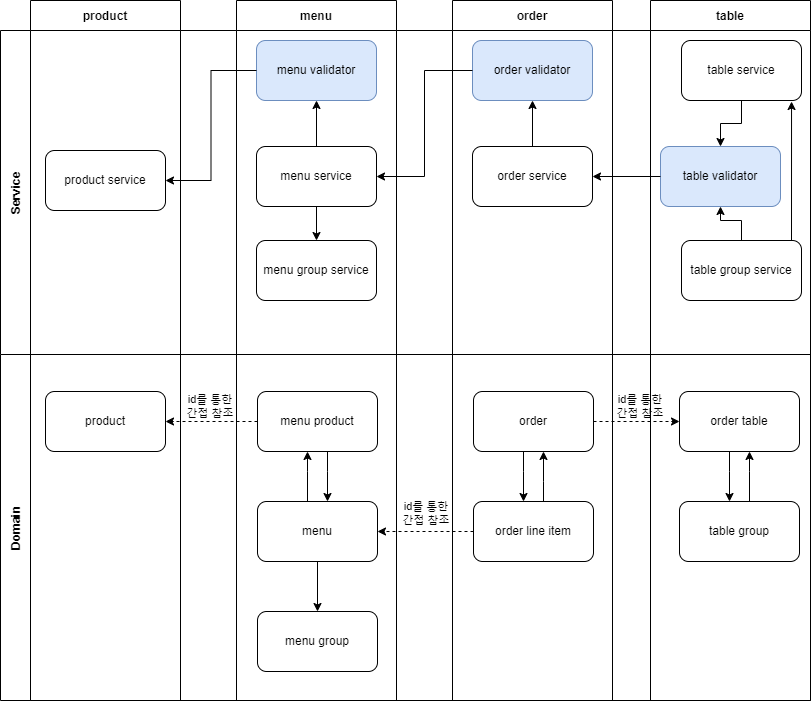

The diagram above was exported from draw.io. Its source (the exported page's mxGraphModel, read from the mxfile embedded in the PNG):
<mxGraphModel dx="1422" dy="737" grid="1" gridSize="10" guides="1" tooltips="1" connect="1" arrows="1" fold="1" page="1" pageScale="1" pageWidth="827" pageHeight="1169" math="0" shadow="0">
  <root>
    <mxCell id="0" />
    <mxCell id="1" parent="0" />
    <mxCell id="kb4d2XG5QEE7HcdcS6Av-1" value="Service" style="swimlane;horizontal=0;startSize=30;" parent="1" vertex="1">
      <mxGeometry x="10" y="40" width="810" height="324" as="geometry" />
    </mxCell>
    <mxCell id="kb4d2XG5QEE7HcdcS6Av-15" value="Domain" style="swimlane;horizontal=0;startSize=30;" parent="1" vertex="1">
      <mxGeometry x="10" y="364" width="810" height="346" as="geometry" />
    </mxCell>
    <mxCell id="086vZjaMepFBeF5766Wq-14" value="id를 통한&lt;br style=&quot;font-size: 11px;&quot;&gt;간접 참조" style="text;html=1;strokeColor=none;fillColor=none;align=center;verticalAlign=middle;whiteSpace=wrap;rounded=0;shadow=0;fontSize=11;" parent="kb4d2XG5QEE7HcdcS6Av-15" vertex="1">
      <mxGeometry x="610" y="37" width="60" height="30" as="geometry" />
    </mxCell>
    <mxCell id="BeIV-ix0rHSHWgWCN1-8-1" value="" style="edgeStyle=orthogonalEdgeStyle;rounded=0;orthogonalLoop=1;jettySize=auto;html=1;dashed=1;strokeColor=#000000;" parent="1" source="kb4d2XG5QEE7HcdcS6Av-19" target="kb4d2XG5QEE7HcdcS6Av-16" edge="1">
      <mxGeometry relative="1" as="geometry" />
    </mxCell>
    <mxCell id="1Wsay8VpSmAyeikexxA2-1" value="" style="edgeStyle=orthogonalEdgeStyle;rounded=0;orthogonalLoop=1;jettySize=auto;html=1;" parent="1" source="kb4d2XG5QEE7HcdcS6Av-19" target="kb4d2XG5QEE7HcdcS6Av-22" edge="1">
      <mxGeometry relative="1" as="geometry">
        <Array as="points">
          <mxPoint x="337" y="481" />
          <mxPoint x="337" y="481" />
        </Array>
      </mxGeometry>
    </mxCell>
    <mxCell id="kb4d2XG5QEE7HcdcS6Av-19" value="menu product" style="rounded=1;whiteSpace=wrap;html=1;" parent="1" vertex="1">
      <mxGeometry x="267" y="401" width="120" height="60" as="geometry" />
    </mxCell>
    <mxCell id="1Wsay8VpSmAyeikexxA2-2" value="" style="edgeStyle=orthogonalEdgeStyle;rounded=0;orthogonalLoop=1;jettySize=auto;html=1;" parent="1" source="kb4d2XG5QEE7HcdcS6Av-22" target="kb4d2XG5QEE7HcdcS6Av-19" edge="1">
      <mxGeometry relative="1" as="geometry">
        <Array as="points">
          <mxPoint x="317" y="481" />
          <mxPoint x="317" y="481" />
        </Array>
      </mxGeometry>
    </mxCell>
    <mxCell id="uXFlHBqgjnoVLI6kQ5b6-1" value="" style="edgeStyle=orthogonalEdgeStyle;rounded=0;orthogonalLoop=1;jettySize=auto;html=1;" parent="1" source="kb4d2XG5QEE7HcdcS6Av-22" target="kb4d2XG5QEE7HcdcS6Av-23" edge="1">
      <mxGeometry relative="1" as="geometry" />
    </mxCell>
    <mxCell id="kb4d2XG5QEE7HcdcS6Av-22" value="menu" style="rounded=1;whiteSpace=wrap;html=1;" parent="1" vertex="1">
      <mxGeometry x="267" y="511" width="120" height="60" as="geometry" />
    </mxCell>
    <mxCell id="kb4d2XG5QEE7HcdcS6Av-23" value="menu group" style="rounded=1;whiteSpace=wrap;html=1;" parent="1" vertex="1">
      <mxGeometry x="267" y="621" width="120" height="60" as="geometry" />
    </mxCell>
    <mxCell id="UUAnphAszCIL9UKSLvLL-1" value="" style="edgeStyle=orthogonalEdgeStyle;rounded=0;orthogonalLoop=1;jettySize=auto;html=1;" parent="1" source="kb4d2XG5QEE7HcdcS6Av-26" target="kb4d2XG5QEE7HcdcS6Av-29" edge="1">
      <mxGeometry relative="1" as="geometry">
        <Array as="points">
          <mxPoint x="533" y="481" />
          <mxPoint x="533" y="481" />
        </Array>
      </mxGeometry>
    </mxCell>
    <mxCell id="n0RYS7ReumnPKj7oV32t-1" value="" style="edgeStyle=orthogonalEdgeStyle;rounded=0;orthogonalLoop=1;jettySize=auto;html=1;dashed=1;" parent="1" source="kb4d2XG5QEE7HcdcS6Av-26" target="kb4d2XG5QEE7HcdcS6Av-31" edge="1">
      <mxGeometry relative="1" as="geometry" />
    </mxCell>
    <mxCell id="kb4d2XG5QEE7HcdcS6Av-26" value="order" style="rounded=1;whiteSpace=wrap;html=1;" parent="1" vertex="1">
      <mxGeometry x="483" y="401" width="120" height="60" as="geometry" />
    </mxCell>
    <mxCell id="LMvLnS4pm-TTEC3wpZ2R-1" value="" style="edgeStyle=orthogonalEdgeStyle;rounded=0;orthogonalLoop=1;jettySize=auto;html=1;dashed=1;" parent="1" source="kb4d2XG5QEE7HcdcS6Av-29" target="kb4d2XG5QEE7HcdcS6Av-22" edge="1">
      <mxGeometry relative="1" as="geometry" />
    </mxCell>
    <mxCell id="UUAnphAszCIL9UKSLvLL-2" value="" style="edgeStyle=orthogonalEdgeStyle;rounded=0;orthogonalLoop=1;jettySize=auto;html=1;" parent="1" source="kb4d2XG5QEE7HcdcS6Av-29" target="kb4d2XG5QEE7HcdcS6Av-26" edge="1">
      <mxGeometry relative="1" as="geometry">
        <Array as="points">
          <mxPoint x="553" y="491" />
          <mxPoint x="553" y="491" />
        </Array>
      </mxGeometry>
    </mxCell>
    <mxCell id="kb4d2XG5QEE7HcdcS6Av-29" value="order line item" style="rounded=1;whiteSpace=wrap;html=1;" parent="1" vertex="1">
      <mxGeometry x="483" y="511" width="120" height="60" as="geometry" />
    </mxCell>
    <mxCell id="DL7n3EKyVvytV1IQ2iJB-1" value="" style="edgeStyle=orthogonalEdgeStyle;rounded=0;orthogonalLoop=1;jettySize=auto;html=1;" parent="1" source="kb4d2XG5QEE7HcdcS6Av-31" target="kb4d2XG5QEE7HcdcS6Av-33" edge="1">
      <mxGeometry relative="1" as="geometry">
        <Array as="points">
          <mxPoint x="739" y="481" />
          <mxPoint x="739" y="481" />
        </Array>
      </mxGeometry>
    </mxCell>
    <mxCell id="kb4d2XG5QEE7HcdcS6Av-31" value="order table" style="rounded=1;whiteSpace=wrap;html=1;" parent="1" vertex="1">
      <mxGeometry x="689" y="401" width="120" height="60" as="geometry" />
    </mxCell>
    <mxCell id="DL7n3EKyVvytV1IQ2iJB-2" value="" style="edgeStyle=orthogonalEdgeStyle;rounded=0;orthogonalLoop=1;jettySize=auto;html=1;" parent="1" source="kb4d2XG5QEE7HcdcS6Av-33" target="kb4d2XG5QEE7HcdcS6Av-31" edge="1">
      <mxGeometry relative="1" as="geometry">
        <Array as="points">
          <mxPoint x="759" y="481" />
          <mxPoint x="759" y="481" />
        </Array>
      </mxGeometry>
    </mxCell>
    <mxCell id="kb4d2XG5QEE7HcdcS6Av-33" value="table group" style="rounded=1;whiteSpace=wrap;html=1;" parent="1" vertex="1">
      <mxGeometry x="689" y="511" width="120" height="60" as="geometry" />
    </mxCell>
    <mxCell id="oOQiMwNSgpU63Kk07XZG-2" value="menu" style="swimlane;startSize=30;" parent="1" vertex="1">
      <mxGeometry x="246" y="10" width="160" height="700" as="geometry" />
    </mxCell>
    <mxCell id="086vZjaMepFBeF5766Wq-5" value="" style="edgeStyle=orthogonalEdgeStyle;rounded=0;orthogonalLoop=1;jettySize=auto;html=1;fontSize=11;strokeColor=#000000;" parent="oOQiMwNSgpU63Kk07XZG-2" source="kb4d2XG5QEE7HcdcS6Av-6" target="086vZjaMepFBeF5766Wq-3" edge="1">
      <mxGeometry relative="1" as="geometry" />
    </mxCell>
    <mxCell id="086vZjaMepFBeF5766Wq-11" value="" style="edgeStyle=orthogonalEdgeStyle;rounded=0;orthogonalLoop=1;jettySize=auto;html=1;fontSize=11;strokeColor=#000000;" parent="oOQiMwNSgpU63Kk07XZG-2" source="kb4d2XG5QEE7HcdcS6Av-6" target="kb4d2XG5QEE7HcdcS6Av-5" edge="1">
      <mxGeometry relative="1" as="geometry" />
    </mxCell>
    <mxCell id="kb4d2XG5QEE7HcdcS6Av-6" value="menu service" style="rounded=1;whiteSpace=wrap;html=1;" parent="oOQiMwNSgpU63Kk07XZG-2" vertex="1">
      <mxGeometry x="20" y="146" width="120" height="60" as="geometry" />
    </mxCell>
    <mxCell id="086vZjaMepFBeF5766Wq-3" value="menu group service" style="rounded=1;whiteSpace=wrap;html=1;" parent="oOQiMwNSgpU63Kk07XZG-2" vertex="1">
      <mxGeometry x="20" y="240" width="120" height="60" as="geometry" />
    </mxCell>
    <mxCell id="kb4d2XG5QEE7HcdcS6Av-5" value="menu validator" style="rounded=1;whiteSpace=wrap;html=1;fillColor=#dae8fc;strokeColor=#6c8ebf;" parent="oOQiMwNSgpU63Kk07XZG-2" vertex="1">
      <mxGeometry x="20" y="40" width="120" height="60" as="geometry" />
    </mxCell>
    <mxCell id="oOQiMwNSgpU63Kk07XZG-3" value="order" style="swimlane;startSize=30;" parent="1" vertex="1">
      <mxGeometry x="462" y="10" width="160" height="700" as="geometry" />
    </mxCell>
    <mxCell id="086vZjaMepFBeF5766Wq-10" value="" style="edgeStyle=orthogonalEdgeStyle;rounded=0;orthogonalLoop=1;jettySize=auto;html=1;fontSize=11;strokeColor=#000000;" parent="oOQiMwNSgpU63Kk07XZG-3" source="kb4d2XG5QEE7HcdcS6Av-9" target="086vZjaMepFBeF5766Wq-9" edge="1">
      <mxGeometry relative="1" as="geometry" />
    </mxCell>
    <mxCell id="kb4d2XG5QEE7HcdcS6Av-9" value="order service" style="rounded=1;whiteSpace=wrap;html=1;" parent="oOQiMwNSgpU63Kk07XZG-3" vertex="1">
      <mxGeometry x="20" y="146" width="120" height="60" as="geometry" />
    </mxCell>
    <mxCell id="086vZjaMepFBeF5766Wq-9" value="order validator" style="rounded=1;whiteSpace=wrap;html=1;fillColor=#dae8fc;strokeColor=#6c8ebf;" parent="oOQiMwNSgpU63Kk07XZG-3" vertex="1">
      <mxGeometry x="20" y="40" width="120" height="60" as="geometry" />
    </mxCell>
    <mxCell id="oOQiMwNSgpU63Kk07XZG-4" value="table" style="swimlane;startSize=30;" parent="1" vertex="1">
      <mxGeometry x="660" y="10" width="160" height="700" as="geometry" />
    </mxCell>
    <mxCell id="086vZjaMepFBeF5766Wq-20" value="" style="edgeStyle=orthogonalEdgeStyle;rounded=0;orthogonalLoop=1;jettySize=auto;html=1;fontSize=11;strokeColor=#000000;" parent="oOQiMwNSgpU63Kk07XZG-4" source="kb4d2XG5QEE7HcdcS6Av-14" target="086vZjaMepFBeF5766Wq-15" edge="1">
      <mxGeometry relative="1" as="geometry" />
    </mxCell>
    <mxCell id="kb4d2XG5QEE7HcdcS6Av-14" value="table group service" style="rounded=1;whiteSpace=wrap;html=1;" parent="oOQiMwNSgpU63Kk07XZG-4" vertex="1">
      <mxGeometry x="31" y="240" width="120" height="60" as="geometry" />
    </mxCell>
    <mxCell id="086vZjaMepFBeF5766Wq-15" value="table validator" style="rounded=1;whiteSpace=wrap;html=1;fillColor=#dae8fc;strokeColor=#6c8ebf;" parent="oOQiMwNSgpU63Kk07XZG-4" vertex="1">
      <mxGeometry x="10" y="146" width="120" height="60" as="geometry" />
    </mxCell>
    <mxCell id="086vZjaMepFBeF5766Wq-19" value="" style="edgeStyle=orthogonalEdgeStyle;rounded=0;orthogonalLoop=1;jettySize=auto;html=1;fontSize=11;strokeColor=#000000;" parent="oOQiMwNSgpU63Kk07XZG-4" source="kb4d2XG5QEE7HcdcS6Av-11" target="086vZjaMepFBeF5766Wq-15" edge="1">
      <mxGeometry relative="1" as="geometry" />
    </mxCell>
    <mxCell id="kb4d2XG5QEE7HcdcS6Av-11" value="table service" style="rounded=1;whiteSpace=wrap;html=1;" parent="oOQiMwNSgpU63Kk07XZG-4" vertex="1">
      <mxGeometry x="31" y="40" width="120" height="60" as="geometry" />
    </mxCell>
    <mxCell id="086vZjaMepFBeF5766Wq-18" value="" style="edgeStyle=orthogonalEdgeStyle;rounded=0;orthogonalLoop=1;jettySize=auto;html=1;fontSize=11;strokeColor=#000000;exitX=0.908;exitY=0;exitDx=0;exitDy=0;exitPerimeter=0;entryX=0.917;entryY=1.017;entryDx=0;entryDy=0;entryPerimeter=0;" parent="oOQiMwNSgpU63Kk07XZG-4" source="kb4d2XG5QEE7HcdcS6Av-14" target="kb4d2XG5QEE7HcdcS6Av-11" edge="1">
      <mxGeometry relative="1" as="geometry">
        <mxPoint x="140" y="180" as="sourcePoint" />
        <mxPoint x="140" y="140" as="targetPoint" />
        <Array as="points">
          <mxPoint x="141" y="240" />
        </Array>
      </mxGeometry>
    </mxCell>
    <mxCell id="oOQiMwNSgpU63Kk07XZG-1" value="product" style="swimlane;startSize=30;" parent="1" vertex="1">
      <mxGeometry x="40" y="10" width="150" height="700" as="geometry" />
    </mxCell>
    <mxCell id="kb4d2XG5QEE7HcdcS6Av-16" value="product" style="rounded=1;whiteSpace=wrap;html=1;" parent="oOQiMwNSgpU63Kk07XZG-1" vertex="1">
      <mxGeometry x="15" y="391" width="120" height="60" as="geometry" />
    </mxCell>
    <mxCell id="kb4d2XG5QEE7HcdcS6Av-2" value="product service" style="rounded=1;whiteSpace=wrap;html=1;" parent="oOQiMwNSgpU63Kk07XZG-1" vertex="1">
      <mxGeometry x="15" y="150" width="120" height="60" as="geometry" />
    </mxCell>
    <mxCell id="Wui4uGEWfCxl5Opr5_74-1" value="" style="edgeStyle=orthogonalEdgeStyle;rounded=0;orthogonalLoop=1;jettySize=auto;html=1;exitX=0;exitY=0.5;exitDx=0;exitDy=0;entryX=1;entryY=0.5;entryDx=0;entryDy=0;" parent="1" source="kb4d2XG5QEE7HcdcS6Av-5" target="kb4d2XG5QEE7HcdcS6Av-2" edge="1">
      <mxGeometry relative="1" as="geometry" />
    </mxCell>
    <mxCell id="Wui4uGEWfCxl5Opr5_74-2" value="" style="edgeStyle=orthogonalEdgeStyle;rounded=0;orthogonalLoop=1;jettySize=auto;html=1;entryX=1;entryY=0.5;entryDx=0;entryDy=0;exitX=0;exitY=0.5;exitDx=0;exitDy=0;" parent="1" source="086vZjaMepFBeF5766Wq-9" target="kb4d2XG5QEE7HcdcS6Av-6" edge="1">
      <mxGeometry relative="1" as="geometry" />
    </mxCell>
    <mxCell id="086vZjaMepFBeF5766Wq-1" value="id를 통한&lt;br style=&quot;font-size: 11px;&quot;&gt;간접 참조" style="text;html=1;strokeColor=none;fillColor=none;align=center;verticalAlign=middle;whiteSpace=wrap;rounded=0;shadow=0;fontSize=11;" parent="1" vertex="1">
      <mxGeometry x="190" y="401" width="60" height="30" as="geometry" />
    </mxCell>
    <mxCell id="086vZjaMepFBeF5766Wq-6" value="id를 통한&lt;br style=&quot;font-size: 11px;&quot;&gt;간접 참조" style="text;html=1;strokeColor=none;fillColor=none;align=center;verticalAlign=middle;whiteSpace=wrap;rounded=0;shadow=0;fontSize=11;" parent="1" vertex="1">
      <mxGeometry x="406" y="508" width="60" height="30" as="geometry" />
    </mxCell>
    <mxCell id="086vZjaMepFBeF5766Wq-21" value="" style="edgeStyle=orthogonalEdgeStyle;rounded=0;orthogonalLoop=1;jettySize=auto;html=1;fontSize=11;strokeColor=#000000;" parent="1" source="086vZjaMepFBeF5766Wq-15" target="kb4d2XG5QEE7HcdcS6Av-9" edge="1">
      <mxGeometry relative="1" as="geometry" />
    </mxCell>
  </root>
</mxGraphModel>